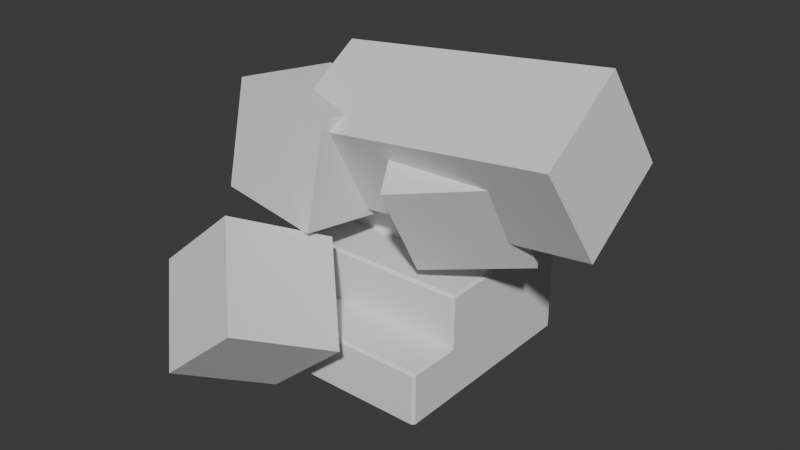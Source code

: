 # Source: stairs.blend  (saved by Blender 4.3.34; exported with 4.5.12 LTS)
import bpy
from mathutils import Matrix  # noqa: F401  (used for matrix-valued properties, if any)

bpy.ops.wm.read_factory_settings(use_empty=True)
scene = bpy.context.scene
scene.name = 'Scene'

# ---- collections
col_collection_1 = bpy.data.collections.new('Collection 1'); scene.collection.children.link(col_collection_1)

# ---- world
world_world = bpy.data.worlds.new('World'); scene.world = world_world
world_world.use_nodes = True; world_world.node_tree.nodes.clear()
_N = world_world.node_tree.nodes; _L = world_world.node_tree.links
n0 = _N.new('ShaderNodeOutputWorld'); n0.name = 'World Output'; n0.location = (300, 300)
n1 = _N.new('ShaderNodeBackground'); n1.name = 'Background'; n1.location = (10, 300)
n1.inputs[0].default_value = (0.05088, 0.05088, 0.05088, 1.0)
_L.new(n1.outputs[0], n0.inputs[0])
n0.is_active_output = True
world_world.color = (0.05088, 0.05088, 0.05088)
world_world.sun_shadow_jitter_overblur = 0.0

# ---- meshes
me_cube_001 = bpy.data.meshes.new('Cube.001')
me_cube_001.from_pydata([(-2.0, -1.286, -1.714), (-2.0, 0.7143, -1.714), (-2.0, 1.714, -1.714), (-2.0, 1.714, -0.7143), (-2.0, 1.714, 1.286), (2.0, -1.286, -1.714), (2.0, 0.7143, -1.714), (2.0, 1.714, -1.714), (2.0, 1.714, -0.7143), (2.0, 1.714, 1.286), (-1.95, -2.286, -1.714), (-2.0, -2.236, -1.714), (-1.95, -2.286, -0.7643), (-1.95, -2.236, -0.7143), (-2.0, -2.236, -0.7643), (-1.95, -1.286, 0.2357), (-1.95, -1.236, 0.2857), (-2.0, -1.236, 0.2357), (-1.95, 0.7143, 2.236), (-1.95, 0.7643, 2.286), (-2.0, 0.7643, 2.236), (-1.95, -0.2857, 1.236), (-1.95, -0.2357, 1.286), (-2.0, -0.2357, 1.236), (-2.0, 1.714, 2.236), (-1.95, 1.714, 2.286), (2.0, -2.236, -1.714), (1.95, -2.286, -1.714), (1.95, 0.7643, 2.286), (1.95, 0.7143, 2.236), (2.0, 0.7643, 2.236), (1.95, -0.2357, 1.286), (1.95, -0.2857, 1.236), (2.0, -0.2357, 1.236), (1.95, -1.236, 0.2857), (1.95, -1.286, 0.2357), (2.0, -1.236, 0.2357), (1.95, -2.236, -0.7143), (1.95, -2.286, -0.7643), (2.0, -2.236, -0.7643), (1.95, 1.714, 2.286), (2.0, 1.714, 2.236), (2.0, -1.236, -0.7643), (1.95, -1.286, -0.7143), (-2.0, -1.236, -0.7643), (-1.95, -1.286, -0.7143), (-2.0, -0.2357, 0.2357), (-1.95, -0.2857, 0.2857), (2.0, -0.2357, 0.2357), (1.95, -0.2857, 0.2857), (-2.0, 0.7643, 1.236), (-1.95, 0.7143, 1.286), (2.0, 0.7643, 1.236), (1.95, 0.7143, 1.286)], [], [(45, 13, 37, 43), (42, 39, 26, 5, 6, 7, 8, 9, 41, 30, 52, 33, 48, 36), (43, 35, 15, 45), (47, 16, 34, 49), (53, 29, 18, 51), (27, 38, 12, 10), (51, 22, 31, 53), (7, 2, 3, 4, 24, 25, 40, 41, 9, 8), (40, 25, 19, 28), (49, 32, 21, 47), (0, 11, 14, 44, 17, 46, 23, 50, 20, 24, 4, 3, 2, 1), (12, 13, 14), (15, 16, 17), (18, 19, 20), (21, 22, 23), (28, 29, 30), (31, 32, 33), (34, 35, 36), (37, 38, 39), (10, 12, 14, 11), (13, 45, 44, 14), (39, 42, 43, 37), (26, 39, 38, 27), (12, 38, 37, 13), (17, 44, 45, 15), (16, 47, 46, 17), (36, 48, 49, 34), (35, 43, 42, 36), (15, 35, 34, 16), (23, 46, 47, 21), (22, 51, 50, 23), (33, 52, 53, 31), (32, 49, 48, 33), (21, 32, 31, 22), (20, 50, 51, 18), (19, 25, 24, 20), (30, 41, 40, 28), (29, 53, 52, 30), (18, 29, 28, 19), (5, 26, 27, 10, 11, 0, 1, 2, 7, 6)])
_uv = me_cube_001.uv_layers.new(name='UVMap')
_uv.uv.foreach_set('vector', [0.8719, 0.6875, 0.8719, 0.7469, 0.6281, 0.7469, 0.6281, 0.6875, 0.5867, 0.6877, 0.612, 0.7467, 0.375, 0.7469, 0.375, 0.6875, 0.375, 0.5625, 0.375, 0.5, 0.375, 0.5, 0.5625, 0.5, 0.6219, 0.5, 0.6233, 0.7336, 0.6082, 0.6203, 0.6224, 0.7395, 0.6035, 0.6326, 0.6214, 0.7422, 0.5, 0.7531, 0.6187, 0.7531, 0.6188, 0.9969, 0.5, 0.9969, 0.8719, 0.625, 0.8719, 0.7438, 0.6281, 0.7437, 0.6281, 0.625, 0.5625, 0.7531, 0.6219, 0.7531, 0.6219, 0.9969, 0.5625, 0.9969, 0.375, 0.7531, 0.6125, 0.7531, 0.6125, 0.9969, 0.375, 0.9969, 0.8719, 0.625, 0.8719, 0.7438, 0.6281, 0.7437, 0.6281, 0.625, 0.375, 0.5, 0.375, 0.25, 0.375, 0.25, 0.5625, 0.25, 0.6219, 0.25, 0.625, 0.2531, 0.625, 0.4969, 0.625, 0.5, 0.625, 0.5, 0.625, 0.5, 0.6281, 0.5, 0.8719, 0.5, 0.8719, 0.7375, 0.6281, 0.7375, 0.5, 0.7531, 0.6187, 0.7531, 0.6188, 0.9969, 0.5, 0.9969, 0.375, 0.0625, 0.375, 0.003125, 0.6089, 0.001571, 0.4978, 0.01538, 0.615, 0.002447, 0.513, 0.02018, 0.6181, 0.003449, 0.5715, 0.03762, 0.6224, 0.0129, 0.625, 0.25, 0.625, 0.25, 0.625, 0.25, 0.375, 0.25, 0.375, 0.1875, 0.6125, 0.9969, 0.625, 0.9969, 0.6125, 1.0, 0.8719, 0.75, 0.8719, 0.7438, 0.875, 0.7437, 0.8719, 0.75, 0.8719, 0.7375, 0.875, 0.7375, 0.8719, 0.75, 0.8719, 0.7438, 0.875, 0.7437, 0.625, 0.7375, 0.625, 0.7437, 0.6233, 0.7336, 0.625, 0.7437, 0.625, 0.7437, 0.6224, 0.7395, 0.6281, 0.7437, 0.6281, 0.75, 0.625, 0.7437, 0.625, 0.7531, 0.6125, 0.7531, 0.6125, 0.75, 0.375, 0.9969, 0.6125, 0.9969, 0.6125, 1.0, 0.375, 1.0, 0.8719, 0.7469, 0.8719, 0.6875, 0.875, 0.6875, 0.875, 0.7469, 0.612, 0.7467, 0.5867, 0.6877, 0.6281, 0.6875, 0.6281, 0.7469, 0.375, 0.7469, 0.612, 0.7467, 0.6125, 0.7531, 0.375, 0.7531, 0.6125, 0.9969, 0.6125, 0.7531, 0.625, 0.7531, 0.625, 0.9969, 0.6187, 1.0, 0.5, 1.0, 0.5, 0.9969, 0.6188, 0.9969, 0.8719, 0.7438, 0.8719, 0.625, 0.875, 0.625, 0.875, 0.7437, 0.6214, 0.7422, 0.6035, 0.6326, 0.6281, 0.625, 0.6281, 0.7437, 0.625, 0.7469, 0.625, 0.6875, 0.5867, 0.6877, 0.6214, 0.7422, 0.8719, 0.75, 0.6281, 0.75, 0.6281, 0.7437, 0.8719, 0.7438, 0.6181, 0.003449, 0.513, 0.02018, 0.5, 0.0, 0.6187, 0.0, 0.8719, 0.7438, 0.8719, 0.625, 0.875, 0.625, 0.875, 0.7437, 0.6224, 0.7395, 0.6082, 0.6203, 0.6281, 0.625, 0.6281, 0.7437, 0.625, 0.7437, 0.625, 0.625, 0.6035, 0.6326, 0.6224, 0.7395, 0.8719, 0.75, 0.6281, 0.75, 0.6281, 0.7437, 0.8719, 0.7438, 0.6224, 0.0129, 0.5715, 0.03762, 0.5625, 0.0, 0.6219, 0.0, 0.8719, 0.7375, 0.8719, 0.5, 0.875, 0.5, 0.875, 0.7375, 0.6233, 0.7336, 0.6219, 0.5, 0.6281, 0.5, 0.6281, 0.7375, 0.625, 0.7437, 0.625, 0.625, 0.6082, 0.6203, 0.6233, 0.7336, 0.8719, 0.75, 0.6281, 0.75, 0.6281, 0.7375, 0.8719, 0.7375, 0.375, 0.6875, 0.375, 0.7469, 0.3719, 0.75, 0.1281, 0.75, 0.125, 0.75, 0.125, 0.75, 0.125, 0.5625, 0.125, 0.5, 0.375, 0.5, 0.375, 0.5])
me_cube_001.update()
me_cube_005 = bpy.data.meshes.new('Cube.005')
me_cube_005.from_pydata([(-1.0, -1.0, -1.0), (-1.0, -1.0, 1.0), (-1.0, 1.0, -1.0), (-1.0, 1.0, 1.0), (1.0, -1.0, -1.0), (1.0, -1.0, 1.0), (1.0, 1.0, -1.0), (1.0, 1.0, 1.0)], [], [(0, 1, 3, 2), (2, 3, 7, 6), (6, 7, 5, 4), (4, 5, 1, 0), (2, 6, 4, 0), (7, 3, 1, 5)])
_uv = me_cube_005.uv_layers.new(name='UVMap')
_uv.uv.foreach_set('vector', [0.375, 0.0, 0.625, 0.0, 0.625, 0.25, 0.375, 0.25, 0.375, 0.25, 0.625, 0.25, 0.625, 0.5, 0.375, 0.5, 0.375, 0.5, 0.625, 0.5, 0.625, 0.75, 0.375, 0.75, 0.375, 0.75, 0.625, 0.75, 0.625, 1.0, 0.375, 1.0, 0.125, 0.5, 0.375, 0.5, 0.375, 0.75, 0.125, 0.75, 0.625, 0.5, 0.875, 0.5, 0.875, 0.75, 0.625, 0.75])
me_cube_005.update()
me_cube_006 = bpy.data.meshes.new('Cube.006')
me_cube_006.from_pydata([(-1.0, -1.0, -1.0), (-1.0, -1.0, 1.0), (-1.0, 1.0, -1.0), (-1.0, 1.0, 1.0), (1.0, -1.0, -1.0), (1.0, -1.0, 1.0), (1.0, 1.0, -1.0), (1.0, 1.0, 1.0)], [], [(0, 1, 3, 2), (2, 3, 7, 6), (6, 7, 5, 4), (4, 5, 1, 0), (2, 6, 4, 0), (7, 3, 1, 5)])
_uv = me_cube_006.uv_layers.new(name='UVMap')
_uv.uv.foreach_set('vector', [0.375, 0.0, 0.625, 0.0, 0.625, 0.25, 0.375, 0.25, 0.375, 0.25, 0.625, 0.25, 0.625, 0.5, 0.375, 0.5, 0.375, 0.5, 0.625, 0.5, 0.625, 0.75, 0.375, 0.75, 0.375, 0.75, 0.625, 0.75, 0.625, 1.0, 0.375, 1.0, 0.125, 0.5, 0.375, 0.5, 0.375, 0.75, 0.125, 0.75, 0.625, 0.5, 0.875, 0.5, 0.875, 0.75, 0.625, 0.75])
me_cube_006.update()
me_cube_007 = bpy.data.meshes.new('Cube.007')
me_cube_007.from_pydata([(-1.0, -1.0, -1.0), (-1.0, -1.0, 1.0), (-1.0, 1.0, -1.0), (-1.0, 1.0, 1.0), (1.0, -1.0, -1.0), (1.0, -1.0, 1.0), (1.0, 1.0, -1.0), (1.0, 1.0, 1.0)], [], [(0, 1, 3, 2), (2, 3, 7, 6), (6, 7, 5, 4), (4, 5, 1, 0), (2, 6, 4, 0), (7, 3, 1, 5)])
_uv = me_cube_007.uv_layers.new(name='UVMap')
_uv.uv.foreach_set('vector', [0.375, 0.0, 0.625, 0.0, 0.625, 0.25, 0.375, 0.25, 0.375, 0.25, 0.625, 0.25, 0.625, 0.5, 0.375, 0.5, 0.375, 0.5, 0.625, 0.5, 0.625, 0.75, 0.375, 0.75, 0.375, 0.75, 0.625, 0.75, 0.625, 1.0, 0.375, 1.0, 0.125, 0.5, 0.375, 0.5, 0.375, 0.75, 0.125, 0.75, 0.625, 0.5, 0.875, 0.5, 0.875, 0.75, 0.625, 0.75])
me_cube_007.update()
me_cube_008 = bpy.data.meshes.new('Cube.008')
me_cube_008.from_pydata([(-1.0, -1.0, -1.0), (-1.0, -1.0, 1.0), (-1.0, 1.0, -1.0), (-1.0, 1.0, 1.0), (1.0, -1.0, -1.0), (1.0, -1.0, 1.0), (1.0, 1.0, -1.0), (1.0, 1.0, 1.0)], [], [(0, 1, 3, 2), (2, 3, 7, 6), (6, 7, 5, 4), (4, 5, 1, 0), (2, 6, 4, 0), (7, 3, 1, 5)])
_uv = me_cube_008.uv_layers.new(name='UVMap')
_uv.uv.foreach_set('vector', [0.375, 0.0, 0.625, 0.0, 0.625, 0.25, 0.375, 0.25, 0.375, 0.25, 0.625, 0.25, 0.625, 0.5, 0.375, 0.5, 0.375, 0.5, 0.625, 0.5, 0.625, 0.75, 0.375, 0.75, 0.375, 0.75, 0.625, 0.75, 0.625, 1.0, 0.375, 1.0, 0.125, 0.5, 0.375, 0.5, 0.375, 0.75, 0.125, 0.75, 0.625, 0.5, 0.875, 0.5, 0.875, 0.75, 0.625, 0.75])
me_cube_008.update()

# ---- objects
ob_stairs = bpy.data.objects.new('Stairs', me_cube_001)
ob_cube_001 = bpy.data.objects.new('Cube.001', me_cube_005)
ob_cube_002 = bpy.data.objects.new('Cube.002', me_cube_006)
ob_cube_003 = bpy.data.objects.new('Cube.003', me_cube_007)
ob_cube_004 = bpy.data.objects.new('Cube.004', me_cube_008)

# ---- transforms, parenting, visibility, modifiers, constraints
ob_stairs.location = (0.0, 0.0, 0.0)
_m = ob_stairs.modifiers.new('Boolean', 'BOOLEAN')
_m.collection = col_collection_1
_m.operand_type = 'COLLECTION'
ob_cube_001.location = (-0.6915, -3.217, 0.0)
ob_cube_001.rotation_euler = (0.995, -0.7103, 0.0144)
ob_cube_002.location = (-0.9771, -1.196, 2.116)
ob_cube_002.rotation_euler = (-0.1204, 0.1036, -0.08203)
ob_cube_003.location = (1.854, -0.7141, 2.091)
ob_cube_003.rotation_euler = (-1.367, 0.4784, -1.083)
ob_cube_004.location = (1.672, -0.689, 2.698)
ob_cube_004.rotation_euler = (4.954, -1.031, -1.803)
ob_cube_004.scale = (1.0, 1.0, 2.564)

# ---- collection membership
scene.collection.objects.link(ob_stairs)
col_collection_1.objects.link(ob_cube_001)
col_collection_1.objects.link(ob_cube_002)
col_collection_1.objects.link(ob_cube_003)
col_collection_1.objects.link(ob_cube_004)

# ---- scene / render settings (as saved in the file)
scene.frame_start = 1; scene.frame_end = 250; scene.frame_set(1)
scene.render.engine = 'BLENDER_EEVEE_NEXT'
bpy.context.view_layer.update()

# ---- added for rendering (the .blend has no active camera and no usable light): camera, sun
cam_auto = bpy.data.cameras.new('AutoCamera')
cam_auto.lens = 50.0
cam_auto.sensor_width = 36.0
cam_auto.clip_end = 1000.0
ob_auto_camera = bpy.data.objects.new('AutoCamera', cam_auto)
scene.collection.objects.link(ob_auto_camera)
ob_auto_camera.location = (11.2403, -13.7186, 9.50885)
ob_auto_camera.rotation_euler = (1.09748, -7.21219e-08, 0.694738)
scene.camera = ob_auto_camera
light_auto_sun = bpy.data.lights.new('AutoSun', 'SUN')
light_auto_sun.energy = 3.0
light_auto_sun.angle = 0.0523599
ob_auto_sun = bpy.data.objects.new('AutoSun', light_auto_sun)
scene.collection.objects.link(ob_auto_sun)
ob_auto_sun.rotation_euler = (0.872665, 0.174533, 0.523599)
bpy.context.view_layer.update()
